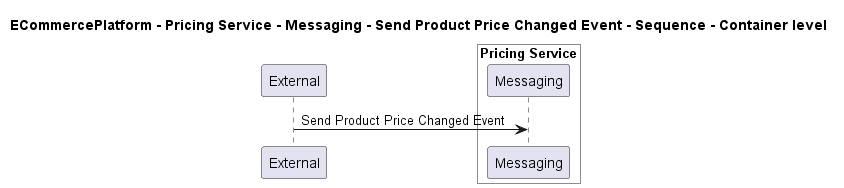

The diagram above was rendered by PlantUML. Its source (embedded in the PNG):
@startuml
!pragma layout smetana

title ECommercePlatform - Pricing Service - Messaging - Send Product Price Changed Event - Sequence - Container level

participant "External" as C4InterFlow.SoftwareSystems.ExternalSystem

box "Pricing Service" #White
    participant "Messaging" as ECommercePlatform.SoftwareSystems.PricingService.Containers.Messaging
end box


C4InterFlow.SoftwareSystems.ExternalSystem -> ECommercePlatform.SoftwareSystems.PricingService.Containers.Messaging : Send Product Price Changed Event


@enduml